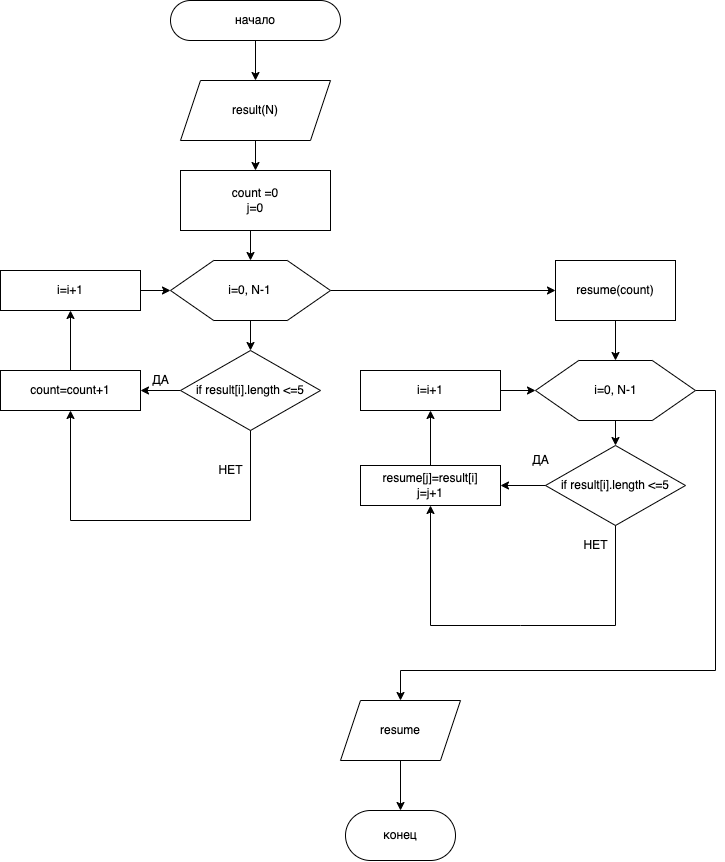

The diagram above was exported from draw.io. Its source (the exported page's mxGraphModel, read from the mxfile embedded in the PNG):
<mxGraphModel dx="1323" dy="912" grid="1" gridSize="10" guides="1" tooltips="1" connect="1" arrows="1" fold="1" page="1" pageScale="1" pageWidth="827" pageHeight="1169" math="0" shadow="0">
  <root>
    <mxCell id="0" />
    <mxCell id="1" parent="0" />
    <mxCell id="fmRGrE6psMyqa3Y-WWr--19" style="edgeStyle=orthogonalEdgeStyle;rounded=0;orthogonalLoop=1;jettySize=auto;html=1;exitX=0.5;exitY=1;exitDx=0;exitDy=0;entryX=0.5;entryY=0;entryDx=0;entryDy=0;" edge="1" parent="1" source="fmRGrE6psMyqa3Y-WWr--1" target="fmRGrE6psMyqa3Y-WWr--2">
      <mxGeometry relative="1" as="geometry" />
    </mxCell>
    <mxCell id="fmRGrE6psMyqa3Y-WWr--1" value="начало" style="rounded=1;whiteSpace=wrap;html=1;arcSize=50;" vertex="1" parent="1">
      <mxGeometry x="280" y="40" width="170" height="40" as="geometry" />
    </mxCell>
    <mxCell id="fmRGrE6psMyqa3Y-WWr--20" style="edgeStyle=orthogonalEdgeStyle;rounded=0;orthogonalLoop=1;jettySize=auto;html=1;exitX=0.5;exitY=1;exitDx=0;exitDy=0;entryX=0.5;entryY=0;entryDx=0;entryDy=0;" edge="1" parent="1" source="fmRGrE6psMyqa3Y-WWr--2" target="fmRGrE6psMyqa3Y-WWr--3">
      <mxGeometry relative="1" as="geometry" />
    </mxCell>
    <mxCell id="fmRGrE6psMyqa3Y-WWr--2" value="result(N)" style="shape=parallelogram;perimeter=parallelogramPerimeter;whiteSpace=wrap;html=1;fixedSize=1;" vertex="1" parent="1">
      <mxGeometry x="290" y="120" width="150" height="60" as="geometry" />
    </mxCell>
    <mxCell id="fmRGrE6psMyqa3Y-WWr--25" style="edgeStyle=orthogonalEdgeStyle;rounded=0;orthogonalLoop=1;jettySize=auto;html=1;exitX=0.5;exitY=1;exitDx=0;exitDy=0;entryX=0.5;entryY=0;entryDx=0;entryDy=0;" edge="1" parent="1" source="fmRGrE6psMyqa3Y-WWr--3" target="fmRGrE6psMyqa3Y-WWr--7">
      <mxGeometry relative="1" as="geometry" />
    </mxCell>
    <mxCell id="fmRGrE6psMyqa3Y-WWr--3" value="count =0&lt;br&gt;j=0" style="rounded=0;whiteSpace=wrap;html=1;" vertex="1" parent="1">
      <mxGeometry x="290" y="210" width="150" height="60" as="geometry" />
    </mxCell>
    <mxCell id="fmRGrE6psMyqa3Y-WWr--22" style="edgeStyle=orthogonalEdgeStyle;rounded=0;orthogonalLoop=1;jettySize=auto;html=1;exitX=0;exitY=0.5;exitDx=0;exitDy=0;entryX=1;entryY=0.5;entryDx=0;entryDy=0;" edge="1" parent="1" source="fmRGrE6psMyqa3Y-WWr--4" target="fmRGrE6psMyqa3Y-WWr--13">
      <mxGeometry relative="1" as="geometry" />
    </mxCell>
    <mxCell id="fmRGrE6psMyqa3Y-WWr--4" value="if result[i].length &amp;lt;=5" style="rhombus;whiteSpace=wrap;html=1;" vertex="1" parent="1">
      <mxGeometry x="290" y="390" width="140" height="80" as="geometry" />
    </mxCell>
    <mxCell id="fmRGrE6psMyqa3Y-WWr--18" style="edgeStyle=orthogonalEdgeStyle;rounded=0;orthogonalLoop=1;jettySize=auto;html=1;exitX=0.5;exitY=1;exitDx=0;exitDy=0;entryX=0.5;entryY=0;entryDx=0;entryDy=0;" edge="1" parent="1" source="fmRGrE6psMyqa3Y-WWr--7" target="fmRGrE6psMyqa3Y-WWr--4">
      <mxGeometry relative="1" as="geometry" />
    </mxCell>
    <mxCell id="fmRGrE6psMyqa3Y-WWr--27" style="edgeStyle=orthogonalEdgeStyle;rounded=0;orthogonalLoop=1;jettySize=auto;html=1;exitX=1;exitY=0.5;exitDx=0;exitDy=0;entryX=0;entryY=0.5;entryDx=0;entryDy=0;" edge="1" parent="1" source="fmRGrE6psMyqa3Y-WWr--7" target="fmRGrE6psMyqa3Y-WWr--26">
      <mxGeometry relative="1" as="geometry" />
    </mxCell>
    <mxCell id="fmRGrE6psMyqa3Y-WWr--7" value="" style="verticalLabelPosition=bottom;verticalAlign=top;html=1;shape=hexagon;perimeter=hexagonPerimeter2;arcSize=6;size=0.27;" vertex="1" parent="1">
      <mxGeometry x="280" y="300" width="160" height="60" as="geometry" />
    </mxCell>
    <mxCell id="fmRGrE6psMyqa3Y-WWr--11" value="i=0, N-1" style="text;html=1;align=center;verticalAlign=middle;resizable=0;points=[];autosize=1;strokeColor=none;fillColor=none;" vertex="1" parent="1">
      <mxGeometry x="324" y="315" width="70" height="30" as="geometry" />
    </mxCell>
    <mxCell id="fmRGrE6psMyqa3Y-WWr--17" style="edgeStyle=orthogonalEdgeStyle;rounded=0;orthogonalLoop=1;jettySize=auto;html=1;exitX=1;exitY=0.5;exitDx=0;exitDy=0;entryX=0;entryY=0.5;entryDx=0;entryDy=0;" edge="1" parent="1" source="fmRGrE6psMyqa3Y-WWr--12" target="fmRGrE6psMyqa3Y-WWr--7">
      <mxGeometry relative="1" as="geometry" />
    </mxCell>
    <mxCell id="fmRGrE6psMyqa3Y-WWr--12" value="i=i+1" style="rounded=0;whiteSpace=wrap;html=1;" vertex="1" parent="1">
      <mxGeometry x="110" y="310" width="140" height="40" as="geometry" />
    </mxCell>
    <mxCell id="fmRGrE6psMyqa3Y-WWr--16" style="edgeStyle=orthogonalEdgeStyle;rounded=0;orthogonalLoop=1;jettySize=auto;html=1;exitX=0.5;exitY=0;exitDx=0;exitDy=0;entryX=0.5;entryY=1;entryDx=0;entryDy=0;" edge="1" parent="1" source="fmRGrE6psMyqa3Y-WWr--13" target="fmRGrE6psMyqa3Y-WWr--12">
      <mxGeometry relative="1" as="geometry" />
    </mxCell>
    <mxCell id="fmRGrE6psMyqa3Y-WWr--13" value="count=count+1" style="rounded=0;whiteSpace=wrap;html=1;" vertex="1" parent="1">
      <mxGeometry x="110" y="410" width="140" height="40" as="geometry" />
    </mxCell>
    <mxCell id="fmRGrE6psMyqa3Y-WWr--14" value="" style="endArrow=classic;html=1;rounded=0;exitX=0.5;exitY=1;exitDx=0;exitDy=0;entryX=0.5;entryY=1;entryDx=0;entryDy=0;" edge="1" parent="1" source="fmRGrE6psMyqa3Y-WWr--4" target="fmRGrE6psMyqa3Y-WWr--13">
      <mxGeometry width="50" height="50" relative="1" as="geometry">
        <mxPoint x="340" y="550" as="sourcePoint" />
        <mxPoint x="360" y="520" as="targetPoint" />
        <Array as="points">
          <mxPoint x="360" y="560" />
          <mxPoint x="180" y="560" />
        </Array>
      </mxGeometry>
    </mxCell>
    <mxCell id="fmRGrE6psMyqa3Y-WWr--23" value="ДА" style="text;html=1;align=center;verticalAlign=middle;resizable=0;points=[];autosize=1;strokeColor=none;fillColor=none;" vertex="1" parent="1">
      <mxGeometry x="250" y="405" width="40" height="30" as="geometry" />
    </mxCell>
    <mxCell id="fmRGrE6psMyqa3Y-WWr--24" value="НЕТ" style="text;html=1;align=center;verticalAlign=middle;resizable=0;points=[];autosize=1;strokeColor=none;fillColor=none;" vertex="1" parent="1">
      <mxGeometry x="315" y="495" width="50" height="30" as="geometry" />
    </mxCell>
    <mxCell id="fmRGrE6psMyqa3Y-WWr--30" style="edgeStyle=orthogonalEdgeStyle;rounded=0;orthogonalLoop=1;jettySize=auto;html=1;exitX=0.5;exitY=1;exitDx=0;exitDy=0;entryX=0.5;entryY=0;entryDx=0;entryDy=0;" edge="1" parent="1" source="fmRGrE6psMyqa3Y-WWr--26" target="fmRGrE6psMyqa3Y-WWr--28">
      <mxGeometry relative="1" as="geometry" />
    </mxCell>
    <mxCell id="fmRGrE6psMyqa3Y-WWr--26" value="resume(count)" style="rounded=0;whiteSpace=wrap;html=1;" vertex="1" parent="1">
      <mxGeometry x="665" y="300" width="120" height="60" as="geometry" />
    </mxCell>
    <mxCell id="fmRGrE6psMyqa3Y-WWr--42" style="edgeStyle=orthogonalEdgeStyle;rounded=0;orthogonalLoop=1;jettySize=auto;html=1;exitX=0.5;exitY=1;exitDx=0;exitDy=0;entryX=0.5;entryY=0;entryDx=0;entryDy=0;" edge="1" parent="1" source="fmRGrE6psMyqa3Y-WWr--28" target="fmRGrE6psMyqa3Y-WWr--32">
      <mxGeometry relative="1" as="geometry" />
    </mxCell>
    <mxCell id="fmRGrE6psMyqa3Y-WWr--46" style="edgeStyle=orthogonalEdgeStyle;rounded=0;orthogonalLoop=1;jettySize=auto;html=1;exitX=1;exitY=0.5;exitDx=0;exitDy=0;entryX=0.5;entryY=0;entryDx=0;entryDy=0;" edge="1" parent="1" source="fmRGrE6psMyqa3Y-WWr--28" target="fmRGrE6psMyqa3Y-WWr--44">
      <mxGeometry relative="1" as="geometry">
        <Array as="points">
          <mxPoint x="825" y="430" />
          <mxPoint x="825" y="710" />
          <mxPoint x="510" y="710" />
        </Array>
      </mxGeometry>
    </mxCell>
    <mxCell id="fmRGrE6psMyqa3Y-WWr--28" value="" style="verticalLabelPosition=bottom;verticalAlign=top;html=1;shape=hexagon;perimeter=hexagonPerimeter2;arcSize=6;size=0.27;" vertex="1" parent="1">
      <mxGeometry x="645" y="400" width="160" height="60" as="geometry" />
    </mxCell>
    <mxCell id="fmRGrE6psMyqa3Y-WWr--29" value="i=0, N-1" style="text;html=1;align=center;verticalAlign=middle;resizable=0;points=[];autosize=1;strokeColor=none;fillColor=none;" vertex="1" parent="1">
      <mxGeometry x="690" y="415" width="70" height="30" as="geometry" />
    </mxCell>
    <mxCell id="fmRGrE6psMyqa3Y-WWr--40" style="edgeStyle=orthogonalEdgeStyle;rounded=0;orthogonalLoop=1;jettySize=auto;html=1;exitX=0;exitY=0.5;exitDx=0;exitDy=0;entryX=1;entryY=0.5;entryDx=0;entryDy=0;" edge="1" parent="1" source="fmRGrE6psMyqa3Y-WWr--32" target="fmRGrE6psMyqa3Y-WWr--39">
      <mxGeometry relative="1" as="geometry" />
    </mxCell>
    <mxCell id="fmRGrE6psMyqa3Y-WWr--32" value="if result[i].length &amp;lt;=5" style="rhombus;whiteSpace=wrap;html=1;" vertex="1" parent="1">
      <mxGeometry x="655" y="485" width="140" height="80" as="geometry" />
    </mxCell>
    <mxCell id="fmRGrE6psMyqa3Y-WWr--33" value="" style="endArrow=classic;html=1;rounded=0;exitX=0.5;exitY=1;exitDx=0;exitDy=0;entryX=0.5;entryY=1;entryDx=0;entryDy=0;" edge="1" parent="1" source="fmRGrE6psMyqa3Y-WWr--32" target="fmRGrE6psMyqa3Y-WWr--39">
      <mxGeometry width="50" height="50" relative="1" as="geometry">
        <mxPoint x="610" y="655" as="sourcePoint" />
        <mxPoint x="450" y="555" as="targetPoint" />
        <Array as="points">
          <mxPoint x="725" y="665" />
          <mxPoint x="630" y="665" />
          <mxPoint x="540" y="665" />
        </Array>
      </mxGeometry>
    </mxCell>
    <mxCell id="fmRGrE6psMyqa3Y-WWr--35" value="НЕТ" style="text;html=1;align=center;verticalAlign=middle;resizable=0;points=[];autosize=1;strokeColor=none;fillColor=none;" vertex="1" parent="1">
      <mxGeometry x="680" y="570" width="50" height="30" as="geometry" />
    </mxCell>
    <mxCell id="fmRGrE6psMyqa3Y-WWr--34" value="ДА" style="text;html=1;align=center;verticalAlign=middle;resizable=0;points=[];autosize=1;strokeColor=none;fillColor=none;" vertex="1" parent="1">
      <mxGeometry x="580" y="500" width="40" height="30" as="geometry" />
    </mxCell>
    <mxCell id="fmRGrE6psMyqa3Y-WWr--38" style="edgeStyle=orthogonalEdgeStyle;rounded=0;orthogonalLoop=1;jettySize=auto;html=1;exitX=1;exitY=0.5;exitDx=0;exitDy=0;entryX=0;entryY=0.5;entryDx=0;entryDy=0;" edge="1" parent="1" source="fmRGrE6psMyqa3Y-WWr--37" target="fmRGrE6psMyqa3Y-WWr--28">
      <mxGeometry relative="1" as="geometry" />
    </mxCell>
    <mxCell id="fmRGrE6psMyqa3Y-WWr--37" value="i=i+1" style="rounded=0;whiteSpace=wrap;html=1;" vertex="1" parent="1">
      <mxGeometry x="470" y="410" width="140" height="40" as="geometry" />
    </mxCell>
    <mxCell id="fmRGrE6psMyqa3Y-WWr--41" style="edgeStyle=orthogonalEdgeStyle;rounded=0;orthogonalLoop=1;jettySize=auto;html=1;exitX=0.5;exitY=0;exitDx=0;exitDy=0;entryX=0.5;entryY=1;entryDx=0;entryDy=0;" edge="1" parent="1" source="fmRGrE6psMyqa3Y-WWr--39" target="fmRGrE6psMyqa3Y-WWr--37">
      <mxGeometry relative="1" as="geometry" />
    </mxCell>
    <mxCell id="fmRGrE6psMyqa3Y-WWr--39" value="resume[j]=result[i]&lt;br&gt;j=j+1" style="rounded=0;whiteSpace=wrap;html=1;" vertex="1" parent="1">
      <mxGeometry x="470" y="505" width="140" height="40" as="geometry" />
    </mxCell>
    <mxCell id="fmRGrE6psMyqa3Y-WWr--43" value="ДА" style="text;html=1;align=center;verticalAlign=middle;resizable=0;points=[];autosize=1;strokeColor=none;fillColor=none;" vertex="1" parent="1">
      <mxGeometry x="630" y="485" width="40" height="30" as="geometry" />
    </mxCell>
    <mxCell id="fmRGrE6psMyqa3Y-WWr--49" style="edgeStyle=orthogonalEdgeStyle;rounded=0;orthogonalLoop=1;jettySize=auto;html=1;exitX=0.5;exitY=1;exitDx=0;exitDy=0;entryX=0.5;entryY=0;entryDx=0;entryDy=0;" edge="1" parent="1" source="fmRGrE6psMyqa3Y-WWr--44" target="fmRGrE6psMyqa3Y-WWr--45">
      <mxGeometry relative="1" as="geometry" />
    </mxCell>
    <mxCell id="fmRGrE6psMyqa3Y-WWr--44" value="resume" style="shape=parallelogram;perimeter=parallelogramPerimeter;whiteSpace=wrap;html=1;fixedSize=1;" vertex="1" parent="1">
      <mxGeometry x="450" y="740" width="120" height="60" as="geometry" />
    </mxCell>
    <mxCell id="fmRGrE6psMyqa3Y-WWr--45" value="конец" style="rounded=1;whiteSpace=wrap;html=1;arcSize=50;" vertex="1" parent="1">
      <mxGeometry x="455" y="850" width="110" height="50" as="geometry" />
    </mxCell>
  </root>
</mxGraphModel>